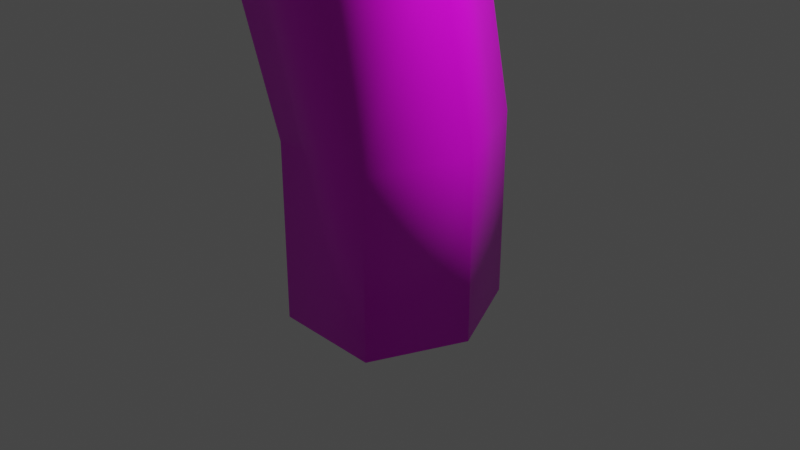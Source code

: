 # Source: Tree03.blend  (saved by Blender 2.81.16; exported with 4.5.12 LTS)
import bpy
from mathutils import Matrix  # noqa: F401  (used for matrix-valued properties, if any)

bpy.ops.wm.read_factory_settings(use_empty=True)
scene = bpy.context.scene
scene.name = 'Scene'

# ---- collections
col_collection = bpy.data.collections.new('Collection'); scene.collection.children.link(col_collection)

# ---- images (referenced by path relative to the original .blend; pixels are not part of the script)
import os
ASSET_DIR = os.environ.get("B2B_ASSET_DIR", "")  # directory of the original .blend (textures are referenced by path, not embedded)
HERE = os.path.dirname(os.path.abspath(__file__))  # packed textures are extracted next to this script under _unpacked/

def load_image(name, relpath, width, height, colorspace="sRGB"):
    """Load a texture the original file referenced (path relative to the .blend, or extracted next to this script)."""
    p = next((c for c in (os.path.join(HERE, relpath), os.path.join(ASSET_DIR, relpath)) if relpath and os.path.exists(c)), "")
    if p:
        img = bpy.data.images.load(p, check_existing=True)
        img.name = name
    else:  # same state as the original file: an image datablock whose file is absent (Cycles renders it pink)
        img = bpy.data.images.new(name, width, height)
        img.source = "FILE"
        img.filepath = "//" + (relpath or name)
    img.colorspace_settings.name = colorspace
    return img
img_barktexture_jpg = load_image('Barktexture.jpg', 'Barktexture.jpg', 1024, 1024, 'sRGB')
img_tree_branch_png = load_image('Tree Branch.png', 'Tree Branch.png', 1024, 1024, 'sRGB')

# ---- materials (node trees are filled in below, after node groups)
mat_material = bpy.data.materials.new('Material')
mat_material.alpha_threshold = 0.0
mat_material.use_transparent_shadow = False
mat_material.line_color = (0.0, 0.0, 0.0, 1.0)
mat_tree_branch = bpy.data.materials.new('Tree Branch')
mat_tree_branch.surface_render_method = 'BLENDED'
mat_tree_branch.blend_method = 'BLEND'
mat_tree_branch.use_transparent_shadow = False

# ---- material node trees
mat_material.use_nodes = True; mat_material.node_tree.nodes.clear()
_N = mat_material.node_tree.nodes; _L = mat_material.node_tree.links
n0 = _N.new('ShaderNodeOutputMaterial'); n0.name = 'Material Output'; n0.location = (500, 671)
n1 = _N.new('ShaderNodeBsdfPrincipled'); n1.name = 'Principled BSDF'; n1.location = (210, 671)
n1.distribution = 'GGX'
n1.subsurface_method = 'BURLEY'
n1.inputs[2].default_value = 0.4
n1.inputs[3].default_value = 1.45
n1.inputs[27].default_value = (0.0, 0.0, 0.0, 1.0)
n1.inputs[28].default_value = 1.0
n2 = _N.new('ShaderNodeTexImage'); n2.name = 'Image Texture'; n2.location = (-134, 653)
n2.image = img_barktexture_jpg
_L.new(n1.outputs[0], n0.inputs[0])
_L.new(n2.outputs[0], n1.inputs[0])
n0.is_active_output = True
mat_tree_branch.use_nodes = True; mat_tree_branch.node_tree.nodes.clear()
_N = mat_tree_branch.node_tree.nodes; _L = mat_tree_branch.node_tree.links
n0 = _N.new('ShaderNodeOutputMaterial'); n0.name = 'Material Output'; n0.location = (300, 300)
n1 = _N.new('ShaderNodeTexImage'); n1.name = 'Image Texture'; n1.location = (-200, 300)
n1.image = img_tree_branch_png
n1.extension = 'CLIP'
n2 = _N.new('ShaderNodeBsdfPrincipled'); n2.name = 'Principled BSDF'; n2.location = (0, 300)
n2.distribution = 'GGX'
n2.subsurface_method = 'BURLEY'
n2.inputs[3].default_value = 1.45
n2.inputs[27].default_value = (0.0, 0.0, 0.0, 1.0)
n2.inputs[28].default_value = 1.0
_L.new(n1.outputs[0], n2.inputs[0])
_L.new(n1.outputs[1], n2.inputs[4])
_L.new(n2.outputs[0], n0.inputs[0])
n0.is_active_output = True

# ---- world
world_world = bpy.data.worlds.new('World'); scene.world = world_world
world_world.use_nodes = True; world_world.node_tree.nodes.clear()
_N = world_world.node_tree.nodes; _L = world_world.node_tree.links
n0 = _N.new('ShaderNodeOutputWorld'); n0.name = 'World Output'; n0.location = (300, 300)
n1 = _N.new('ShaderNodeBackground'); n1.name = 'Background'; n1.location = (10, 300)
n1.inputs[0].default_value = (0.05088, 0.05088, 0.05088, 1.0)
_L.new(n1.outputs[0], n0.inputs[0])
n0.is_active_output = True
world_world.color = (0.05088, 0.05088, 0.05088)
world_world.use_sun_shadow = False
world_world.sun_shadow_jitter_overblur = 0.0

# ---- cameras
cam_camera = bpy.data.cameras.new('Camera')
cam_camera.clip_end = 100.0
cam_camera.ortho_scale = 7.314

# ---- lights
light_light = bpy.data.lights.new('Light', 'POINT')
light_light.transmission_factor = 0.0
light_light.energy = 1000.0
light_light.shadow_soft_size = 0.1
light_light.shadow_maximum_resolution = 0.006
light_light.use_absolute_resolution = True

# ---- meshes
me_cube = bpy.data.meshes.new('Cube')
me_cube.from_pydata([(0.5111, 0.998, 1.056), (0.5103, 1.0, -1.0), (0.5888, -0.999, 0.9463), (0.5896, -1.0, -1.0), (-0.5095, 0.9989, 1.054), (-0.5103, 1.0, -1.0), (-0.5904, -0.9979, 0.9435), (-0.5896, -1.0, -1.0), (-1.0, 0.0, -1.0), (1.0, -0.0009088, 1.002), (-1.0, 0.0009088, 0.9976), (1.0, 0.0, -1.0), (0.5977, -1.48, 2.896), (-0.5814, -1.472, 2.881), (1.011, -0.5344, 3.218), (-0.9891, -0.5202, 3.192), (-0.4969, 0.4249, 3.515), (0.5236, 0.4177, 3.528), (0.5041, -2.388, 4.985), (-0.4997, -2.379, 4.951), (0.8471, -1.63, 5.379), (-0.8554, -1.616, 5.322), (-0.4449, -0.8583, 5.719), (0.4239, -0.8657, 5.748), (1.029, -4.081, 9.159), (0.0255, -4.091, 9.13), (1.364, -3.259, 9.404), (-0.3387, -3.276, 9.355), (0.06344, -2.453, 9.601), (0.9323, -2.444, 9.626), (1.208, -4.407, 13.23), (0.2045, -4.333, 13.26), (1.327, -3.58, 13.85), (0.01657, -3.693, 13.73), (0.2304, -2.799, 13.46), (1.089, -2.665, 13.48), (1.518, -0.479, 16.86), (1.36, 0.06988, 16.53), (1.97, 0.0304, 16.26), (2.042, -0.6916, 16.69), (2.17, -6.373, 14.83), (1.218, -6.443, 14.72), (2.08, -5.967, 15.29), (1.23, -5.938, 15.3), (1.258, -2.373, 14.75), (0.4508, -2.291, 14.86), (1.405, -1.54, 14.59), (0.482, -1.545, 14.7), (1.552, -1.784, 15.36), (1.609, -1.016, 15.2), (0.7825, -1.932, 15.36), (0.7246, -1.146, 15.1), (-0.2497, -0.6622, 16.11), (-0.4724, -1.27, 15.54), (-0.3736, -0.06364, 15.82), (-0.4666, -0.6248, 15.4), (-2.085, -0.3335, 16.9), (-2.31, -0.7127, 16.42), (-2.091, 0.2295, 16.69), (-2.256, -0.07277, 16.32), (-3.88, -0.7225, 17.17), (-3.932, -0.8818, 16.96), (-3.87, -0.4667, 17.11), (-3.898, -0.6147, 16.91), (2.633, 1.75, 17.55), (2.525, 2.062, 17.09), (2.91, 1.83, 16.85), (3.042, 1.356, 17.28), (3.152, 3.539, 17.55), (3.09, 3.731, 17.25), (3.345, 3.558, 17.09), (3.433, 3.257, 17.37), (3.562, 5.302, 17.72), (3.499, 5.496, 17.42), (3.756, 5.328, 17.26), (3.848, 5.025, 17.53), (2.039, -0.8356, 16.23), (1.887, -0.3362, 15.98), (1.343, -0.7604, 16.51), (1.208, -0.2414, 16.21), (1.47, -2.259, 17.59), (1.76, -2.209, 17.39), (1.773, -2.437, 17.13), (1.425, -2.56, 17.34), (2.321, -3.662, 18.09), (2.651, -3.668, 17.92), (2.652, -3.781, 17.63), (2.283, -3.799, 17.74), (2.453, -5.792, 19.16), (2.789, -5.806, 19.01), (2.793, -5.867, 18.7), (2.419, -5.862, 18.79), (3.064, -6.99, 15.47), (2.806, -7.332, 15.64), (2.851, -6.672, 15.89), (2.704, -7.199, 16.04), (1.659, -6.686, 15.01), (1.679, -6.255, 15.52), (2.505, -6.598, 15.14), (2.399, -6.304, 15.52), (0.1869, -7.821, 15.64), (0.2079, -7.484, 16.01), (0.5388, -7.655, 16.12), (0.5133, -7.944, 15.8), (-1.224, -8.752, 16.53), (-1.191, -8.434, 16.81), (-0.8371, -8.494, 16.9), (-0.8743, -8.769, 16.66), (-1.32, -9.468, 17.24), (-1.306, -9.271, 17.39), (-1.095, -9.297, 17.45), (-1.111, -9.467, 17.32), (-0.9443, -8.836, 17.13), (-0.9751, -9.062, 16.93), (-1.241, -8.784, 17.05), (-1.269, -9.045, 16.82), (-2.242, -9.012, 16.63), (-2.222, -8.837, 16.77), (-2.259, -9.17, 16.79), (-2.242, -9.026, 16.91), (-3.624, -9.587, 16.67), (-3.602, -9.409, 16.81), (-3.63, -9.742, 16.83), (-3.611, -9.596, 16.95), (-1.104, -10.26, 17.93), (-1.104, -10.12, 18.01), (-0.9555, -10.11, 18.04), (-0.9588, -10.24, 17.97), (-0.9724, -10.83, 18.44), (-0.9774, -10.68, 18.52), (-0.8284, -10.67, 18.54), (-0.8274, -10.8, 18.47), (0.16, -8.154, 16.02), (-0.1724, -8.058, 15.87), (-0.1482, -7.726, 16.22), (0.1885, -7.869, 16.32), (4.569, -6.196, 16.31), (4.397, -6.442, 16.51), (4.629, -6.072, 16.57), (4.383, -6.359, 16.8), (4.032, -6.664, 16.3), (4.057, -6.393, 16.72), (4.221, -6.385, 16.12), (4.182, -6.165, 16.49), (4.472, -5.389, 17.09), (4.613, -5.295, 16.97), (4.249, -5.319, 17.08), (4.404, -5.215, 16.96), (4.422, -3.987, 17.71), (4.558, -3.877, 17.6), (4.193, -3.943, 17.69), (4.341, -3.821, 17.57), (5.298, -6.429, 16.15), (5.128, -6.671, 16.36), (5.375, -6.309, 16.41), (5.131, -6.591, 16.65), (6.461, -6.512, 16.5), (6.358, -6.659, 16.62), (6.5, -6.438, 16.65), (6.353, -6.609, 16.79), (3.034, -7.012, 16.22), (3.192, -6.508, 16.05), (3.139, -7.181, 15.81), (3.368, -6.831, 15.64), (3.741, -8.412, 15.85), (3.708, -8.321, 16.09), (3.911, -8.207, 16.16), (3.946, -8.319, 15.93), (3.652, -9.329, 16.73), (3.636, -9.251, 16.89), (3.774, -9.159, 16.92), (3.792, -9.252, 16.76), (2.927, 0.8729, 17.09), (2.26, 1.114, 17.34), (2.161, 1.45, 16.93), (2.754, 1.399, 16.65), (4.086, 1.644, 17.21), (3.927, 1.273, 17.45), (3.906, 0.9628, 17.23), (4.049, 1.378, 16.98), (4.672, 1.126, 17.75), (4.483, 0.8927, 17.83), (4.381, 0.7801, 17.63), (4.57, 1.045, 17.55), (5.375, 0.3063, 17.97), (5.162, 0.08974, 18.03), (5.025, 0.02908, 17.83), (5.245, 0.2758, 17.77), (1.825, -1.932, 16.87), (1.373, -2.049, 17.06), (1.797, -1.667, 17.21), (1.505, -1.898, 17.41), (1.083, -2.548, 17.7), (0.9841, -2.751, 17.58), (0.884, -2.545, 17.46), (1.017, -2.365, 17.61), (0.4484, -3.072, 18.04), (0.3533, -3.261, 17.9), (0.2683, -3.042, 17.79), (0.3942, -2.881, 17.97), (-0.2644, -3.068, 18.47), (-0.3187, -3.177, 18.39), (-0.3757, -3.05, 18.33), (-0.3018, -2.957, 18.44), (-1.885, -0.7197, 16.24), (-1.799, -0.04307, 16.09), (-1.706, -0.333, 16.74), (-1.76, 0.2001, 16.49), (-2.187, -1.304, 17.41), (-2.275, -1.395, 17.14), (-2.035, -1.388, 17.06), (-1.942, -1.293, 17.32), (-1.863, -2.286, 17.65), (-1.951, -2.325, 17.37), (-1.711, -2.303, 17.28), (-1.618, -2.258, 17.56), (-2.03, -3.576, 18.13), (-2.081, -3.583, 17.95), (-1.923, -3.574, 17.9), (-1.868, -3.564, 18.08), (0.3747, -4.352, 14.19), (1.54, -4.25, 14.31), (1.446, -5.05, 13.63), (0.5034, -4.952, 13.68), (-1.147, -4.037, 14.4), (-1.249, -3.662, 14.63), (-0.2934, -3.546, 14.61), (-0.2038, -3.968, 14.84), (-0.9305, -4.375, 14.64), (-1.011, -4.054, 14.86), (-1.98, -4.666, 14.81), (-2.054, -4.405, 14.98), (-1.754, -4.836, 14.95), (-1.798, -4.583, 15.12), (-2.742, -5.707, 15.78), (-2.82, -5.443, 15.93), (-2.472, -5.834, 15.88), (-2.52, -5.572, 16.04), (-0.9422, -3.569, 15.36), (-0.5374, -3.481, 15.42), (-0.5034, -3.778, 15.53), (-0.8456, -3.845, 15.48), (-0.8619, -3.251, 16.18), (-0.6016, -3.187, 16.26), (-0.5771, -3.387, 16.32), (-0.7975, -3.436, 16.26), (-1.042, -3.347, 16.93), (-0.7908, -3.242, 16.98), (-0.8059, -3.254, 17.0), (-0.9342, -3.524, 16.95), (-1.231, -3.849, 17.53), (-1.068, -3.75, 17.54), (-0.9964, -3.876, 17.53), (-1.135, -3.957, 17.52), (-4.666, -0.5705, 17.2), (-4.695, -0.6725, 17.06), (-4.655, -0.4082, 17.16), (-4.67, -0.5031, 17.03)], [], [(10, 6, 13, 15), (3, 2, 6, 7), (8, 10, 4, 5), (8, 11, 3, 7), (11, 9, 2, 3), (5, 4, 0, 1), (1, 0, 9, 11), (5, 1, 11, 8), (7, 6, 10, 8), (2, 9, 14, 12), (17, 16, 22, 23), (15, 13, 19, 21), (0, 4, 16, 17), (6, 2, 12, 13), (9, 0, 17, 14), (4, 10, 15, 16), (22, 21, 27, 28), (20, 23, 29, 26), (12, 14, 20, 18), (14, 17, 23, 20), (16, 15, 21, 22), (13, 12, 18, 19), (27, 25, 31, 33), (25, 24, 30, 31), (19, 18, 24, 25), (21, 19, 25, 27), (23, 22, 28, 29), (18, 20, 26, 24), (221, 220, 43, 42), (189, 188, 82, 83), (29, 28, 34, 35), (24, 26, 32, 30), (26, 29, 35, 32), (28, 27, 33, 34), (173, 172, 67, 64), (76, 77, 38, 39), (79, 78, 36, 37), (77, 79, 37, 38), (97, 96, 93, 95), (223, 222, 40, 41), (220, 223, 41, 43), (222, 221, 42, 40), (35, 34, 47, 46), (34, 33, 45, 47), (32, 35, 46, 44), (33, 32, 44, 45), (46, 47, 51, 49), (47, 45, 53, 55), (44, 46, 49, 48), (45, 44, 48, 50), (205, 204, 57, 59), (51, 47, 55, 54), (45, 50, 52, 53), (50, 51, 54, 52), (59, 57, 61, 63), (204, 206, 211, 210), (206, 207, 58, 56), (207, 205, 59, 58), (63, 61, 255, 257), (57, 56, 60, 61), (56, 58, 62, 60), (58, 59, 63, 62), (64, 67, 71, 68), (175, 174, 65, 66), (172, 175, 179, 178), (174, 173, 64, 65), (71, 70, 74, 75), (66, 65, 69, 70), (67, 66, 70, 71), (65, 64, 68, 69), (74, 73, 72, 75), (69, 68, 72, 73), (68, 71, 75, 72), (70, 69, 73, 74), (49, 51, 79, 77), (51, 50, 78, 79), (48, 49, 77, 76), (50, 48, 76, 78), (80, 83, 87, 84), (188, 190, 81, 82), (191, 189, 194, 195), (190, 191, 80, 81), (84, 87, 91, 88), (81, 80, 84, 85), (83, 82, 86, 87), (82, 81, 85, 86), (91, 90, 89, 88), (85, 84, 88, 89), (87, 86, 90, 91), (86, 85, 89, 90), (141, 140, 137, 139), (96, 98, 92, 93), (99, 97, 95, 94), (98, 99, 94, 92), (40, 42, 99, 98), (42, 43, 97, 99), (41, 40, 98, 96), (96, 97, 102, 103), (133, 132, 107, 104), (97, 43, 101, 102), (43, 41, 100, 101), (41, 96, 103, 100), (113, 112, 110, 111), (134, 133, 104, 105), (132, 135, 106, 107), (135, 134, 105, 106), (108, 111, 127, 124), (112, 114, 109, 110), (115, 113, 111, 108), (114, 115, 108, 109), (104, 115, 118, 116), (104, 107, 113, 115), (106, 105, 114, 112), (107, 106, 112, 113), (118, 119, 123, 122), (105, 104, 116, 117), (115, 114, 119, 118), (114, 105, 117, 119), (121, 120, 122, 123), (116, 118, 122, 120), (119, 117, 121, 123), (117, 116, 120, 121), (126, 125, 129, 130), (109, 108, 124, 125), (111, 110, 126, 127), (110, 109, 125, 126), (129, 128, 131, 130), (124, 127, 131, 128), (125, 124, 128, 129), (127, 126, 130, 131), (102, 101, 134, 135), (103, 102, 135, 132), (101, 100, 133, 134), (100, 103, 132, 133), (137, 136, 152, 153), (140, 142, 136, 137), (138, 143, 147, 145), (142, 143, 138, 136), (163, 161, 143, 142), (161, 160, 141, 143), (162, 163, 142, 140), (160, 162, 140, 141), (145, 147, 151, 149), (141, 139, 144, 146), (139, 138, 145, 144), (143, 141, 146, 147), (151, 150, 148, 149), (144, 145, 149, 148), (147, 146, 150, 151), (146, 144, 148, 150), (152, 154, 158, 156), (138, 139, 155, 154), (136, 138, 154, 152), (139, 137, 153, 155), (158, 159, 157, 156), (155, 153, 157, 159), (153, 152, 156, 157), (154, 155, 159, 158), (160, 95, 165, 166), (93, 92, 163, 162), (94, 95, 160, 161), (92, 94, 161, 163), (164, 167, 171, 168), (162, 160, 166, 167), (93, 162, 167, 164), (95, 93, 164, 165), (169, 168, 171, 170), (165, 164, 168, 169), (167, 166, 170, 171), (166, 165, 169, 170), (37, 36, 173, 174), (39, 38, 175, 172), (38, 37, 174, 175), (36, 39, 172, 173), (179, 176, 180, 183), (175, 66, 176, 179), (67, 172, 178, 177), (66, 67, 177, 176), (182, 183, 187, 186), (176, 177, 181, 180), (178, 179, 183, 182), (177, 178, 182, 181), (186, 187, 184, 185), (181, 182, 186, 185), (183, 180, 184, 187), (180, 181, 185, 184), (39, 36, 191, 190), (36, 78, 189, 191), (76, 39, 190, 188), (78, 76, 188, 189), (195, 194, 198, 199), (80, 191, 195, 192), (189, 83, 193, 194), (83, 80, 192, 193), (198, 197, 201, 202), (194, 193, 197, 198), (192, 195, 199, 196), (193, 192, 196, 197), (203, 202, 201, 200), (196, 199, 203, 200), (197, 196, 200, 201), (199, 198, 202, 203), (54, 55, 205, 207), (52, 54, 207, 206), (53, 52, 206, 204), (55, 53, 204, 205), (211, 208, 212, 215), (206, 56, 208, 211), (57, 204, 210, 209), (56, 57, 209, 208), (212, 213, 217, 216), (208, 209, 213, 212), (210, 211, 215, 214), (209, 210, 214, 213), (218, 219, 216, 217), (214, 215, 219, 218), (213, 214, 218, 217), (215, 212, 216, 219), (30, 32, 221, 222), (220, 221, 227, 229), (31, 30, 222, 223), (32, 33, 225, 226), (228, 229, 233, 232), (226, 225, 238, 239), (223, 220, 229, 228), (33, 31, 224, 225), (31, 223, 228, 224), (221, 32, 226, 227), (233, 231, 235, 237), (224, 228, 232, 230), (229, 225, 231, 233), (225, 224, 230, 231), (235, 234, 236, 237), (231, 230, 234, 235), (232, 233, 237, 236), (230, 232, 236, 234), (241, 240, 244, 245), (229, 227, 240, 241), (225, 229, 241, 238), (227, 226, 239, 240), (242, 245, 249, 246), (240, 239, 243, 244), (238, 241, 245, 242), (239, 238, 242, 243), (247, 246, 250, 251), (243, 242, 246, 247), (245, 244, 248, 249), (244, 243, 247, 248), (251, 250, 253, 252), (249, 248, 252, 253), (248, 247, 251, 252), (246, 249, 253, 250), (257, 255, 254, 256), (61, 60, 254, 255), (60, 62, 256, 254), (62, 63, 257, 256)])
me_cube.polygons.foreach_set('use_smooth', [True] * 256)
_uv = me_cube.uv_layers.new(name='UVMap')
_uv.uv.foreach_set('vector', [1.087, -0.6572, 1.241, -0.5989, 1.153, -0.3034, 1.002, -0.346, 1.491, -0.8313, 1.418, -0.5487, 1.241, -0.5989, 1.331, -0.8786, 1.187, -0.9288, 1.087, -0.6572, 0.9373, -0.7112, 1.036, -0.9848, 1.316, -1.031, 1.587, -0.9503, 1.491, -0.8313, 1.331, -0.8786, 1.638, -0.7975, 1.581, -0.5141, 1.418, -0.5487, 1.491, -0.8313, 1.036, -0.9848, 0.9373, -0.7112, 0.7978, -0.75, 0.8926, -1.034, 1.793, -0.7675, 1.739, -0.4819, 1.581, -0.5141, 1.638, -0.7975, 1.036, -0.9848, 1.021, -1.132, 1.158, -1.217, 1.187, -0.9288, 1.331, -0.8786, 1.241, -0.5989, 1.087, -0.6572, 1.187, -0.9288, 1.418, -0.5487, 1.581, -0.5141, 1.474, -0.1945, 1.325, -0.2481, 0.718, -0.4027, 0.8548, -0.3817, 0.8081, -0.03667, 0.6893, -0.04978, 1.002, -0.346, 1.153, -0.3034, 1.065, 0.01615, 0.9402, -0.0163, 0.7978, -0.75, 0.9373, -0.7112, 0.8548, -0.3817, 0.718, -0.4027, 1.241, -0.5989, 1.418, -0.5487, 1.325, -0.2481, 1.153, -0.3034, 1.581, -0.5141, 1.739, -0.4819, 1.624, -0.138, 1.474, -0.1945, 0.9373, -0.7112, 1.087, -0.6572, 1.002, -0.346, 0.8548, -0.3817, 0.8081, -0.03667, 0.9402, -0.0163, 0.7717, 0.5882, 0.638, 0.5512, 1.324, 0.1285, 1.45, 0.1805, 1.264, 0.7401, 1.13, 0.714, 1.325, -0.2481, 1.474, -0.1945, 1.324, 0.1285, 1.2, 0.07189, 1.474, -0.1945, 1.624, -0.138, 1.45, 0.1805, 1.324, 0.1285, 0.8548, -0.3817, 1.002, -0.346, 0.9402, -0.0163, 0.8081, -0.03667, 1.153, -0.3034, 1.325, -0.2481, 1.2, 0.07189, 1.065, 0.01615, 0.7717, 0.5882, 0.8946, 0.6269, 0.603, 1.465, 0.3697, 1.501, 0.8946, 0.6269, 1.017, 0.6772, 0.8979, 1.411, 0.603, 1.465, 1.065, 0.01615, 1.2, 0.07189, 1.017, 0.6772, 0.8946, 0.6269, 0.9402, -0.0163, 1.065, 0.01615, 0.8946, 0.6269, 0.7717, 0.5882, 0.6893, -0.04978, 0.8081, -0.03667, 0.638, 0.5512, 0.5169, 0.5151, 1.2, 0.07189, 1.324, 0.1285, 1.13, 0.714, 1.017, 0.6772, 0.8907, 2.011, 0.6976, 1.84, 1.135, 1.931, 1.1, 2.045, -0.2357, 0.343, -0.2551, 0.4036, -0.3159, 0.3539, -0.3086, 0.2859, 0.5169, 0.5151, 0.638, 0.5512, 0.2902, 1.202, 0.2138, 1.026, 1.017, 0.6772, 1.13, 0.714, 1.088, 1.402, 0.8979, 1.411, 1.13, 0.714, 1.264, 0.7401, 1.236, 1.34, 1.088, 1.402, 0.638, 0.5512, 0.7717, 0.5882, 0.3697, 1.501, 0.2902, 1.202, 0.2413, 0.315, 0.1884, 0.2336, 0.2467, 0.2112, 0.3171, 0.2467, 0.1833, 0.6877, 0.1345, 0.6298, 0.1746, 0.5681, 0.2282, 0.6675, 0.0352, 0.5621, -0.05744, 0.5051, -0.004739, 0.4407, 0.08546, 0.5009, 0.1345, 0.6298, 0.0352, 0.5621, 0.08546, 0.5009, 0.1746, 0.5681, 1.424, 1.759, 1.303, 1.756, 1.468, 1.576, 1.491, 1.628, 0.7639, 1.655, 0.9825, 1.569, 1.275, 1.654, 1.207, 1.815, 0.6976, 1.84, 0.7639, 1.655, 1.207, 1.815, 1.135, 1.931, 0.9825, 1.569, 1.09, 1.459, 1.261, 1.574, 1.275, 1.654, 0.2138, 1.026, 0.2902, 1.202, -0.05163, 1.001, 0.0862, 0.8963, 0.2902, 1.202, 0.3697, 1.501, -0.01445, 1.157, -0.05163, 1.001, 0.3037, 0.9901, 0.2138, 1.026, 0.0862, 0.8963, 0.189, 0.9038, 0.3697, 1.501, 0.04449, 1.415, -0.05484, 1.298, -0.01445, 1.157, 0.0862, 0.8963, -0.05163, 1.001, -0.1114, 0.8606, 0.07191, 0.7768, -0.05163, 1.001, -0.01445, 1.157, -0.3075, 1.098, -0.3531, 1.012, 0.189, 0.9038, 0.0862, 0.8963, 0.07191, 0.7768, 0.1546, 0.8279, -0.01445, 1.157, -0.05484, 1.298, -0.1618, 1.308, -0.1282, 1.22, -0.5657, 1.02, -0.5874, 1.138, -0.6799, 1.124, -0.637, 1.018, -0.1114, 0.8606, -0.05163, 1.001, -0.3531, 1.012, -0.4144, 0.9488, -0.01445, 1.157, -0.1282, 1.22, -0.362, 1.204, -0.3075, 1.098, -0.2041, 0.7242, -0.1114, 0.8606, -0.4144, 0.9488, -0.4049, 0.8811, -0.637, 1.018, -0.6799, 1.124, -0.9093, 0.9605, -0.8871, 0.9349, -0.5874, 1.138, -0.5389, 1.232, -0.6529, 1.341, -0.6921, 1.315, -0.5801, 0.8926, -0.583, 0.9636, -0.625, 0.9551, -0.6316, 0.8876, -0.583, 0.9636, -0.5657, 1.02, -0.637, 1.018, -0.625, 0.9551, -0.8871, 0.9349, -0.9093, 0.9605, -0.9511, 0.9187, -0.9448, 0.9104, -0.6799, 1.124, -0.7892, 1.175, -0.9338, 0.9837, -0.9093, 0.9605, -0.6316, 0.8876, -0.625, 0.9551, -0.8785, 0.9048, -0.8825, 0.8697, -0.625, 0.9551, -0.637, 1.018, -0.8871, 0.9349, -0.8785, 0.9048, 0.3171, 0.2467, 0.2467, 0.2112, 0.4352, 0.05284, 0.4924, 0.07573, 0.3768, 0.4184, 0.3027, 0.3619, 0.3901, 0.286, 0.4357, 0.3662, 0.3796, 0.5085, 0.3768, 0.4184, 0.4872, 0.5143, 0.4635, 0.5508, 0.3027, 0.3619, 0.2413, 0.315, 0.3171, 0.2467, 0.3901, 0.286, 0.5784, 0.1517, 0.5472, 0.1094, 0.5741, 0.02095, 0.6639, -0.1162, 0.4357, 0.3662, 0.3901, 0.286, 0.5249, 0.08678, 0.5472, 0.1094, 0.5258, 0.4175, 0.4357, 0.3662, 0.5472, 0.1094, 0.5784, 0.1517, 0.3901, 0.286, 0.3171, 0.2467, 0.4924, 0.07573, 0.5249, 0.08678, 0.5741, 0.02095, 0.5683, 0.02102, 0.5656, 0.01585, 0.6639, -0.1162, 0.5249, 0.08678, 0.4924, 0.07573, 0.5656, 0.01585, 0.5683, 0.02102, 0.4924, 0.07573, 0.4352, 0.05284, 0.6639, -0.1162, 0.5656, 0.01585, 0.5472, 0.1094, 0.5249, 0.08678, 0.5683, 0.02102, 0.5741, 0.02095, 0.07191, 0.7768, -0.1114, 0.8606, 0.0352, 0.5621, 0.1345, 0.6298, -0.1114, 0.8606, -0.2041, 0.7242, -0.05744, 0.5051, 0.0352, 0.5621, 0.1546, 0.8279, 0.07191, 0.7768, 0.1345, 0.6298, 0.1833, 0.6877, -0.2041, 0.7242, -0.2423, 0.6646, -0.1947, 0.5256, -0.05744, 0.5051, -0.3319, 0.2348, -0.3086, 0.2859, -0.5413, 0.3356, -0.5537, 0.2989, -0.2551, 0.4036, -0.2876, 0.44, -0.3193, 0.3987, -0.3159, 0.3539, -0.1904, 0.3204, -0.2357, 0.343, -0.2434, 0.2341, -0.2158, 0.2489, -0.2967, 0.1482, -0.2988, 0.1992, -0.3319, 0.2348, -0.3474, 0.195, -0.5537, 0.2989, -0.5413, 0.3356, -0.6938, 0.3647, -0.7, 0.3516, -0.3474, 0.195, -0.3319, 0.2348, -0.5537, 0.2989, -0.5761, 0.2492, -0.3086, 0.2859, -0.3159, 0.3539, -0.5427, 0.3759, -0.5413, 0.3356, -0.3159, 0.3539, -0.3193, 0.3987, -0.5421, 0.4068, -0.5427, 0.3759, -0.6938, 0.3647, -0.6981, 0.3837, -0.9428, 0.3931, -0.7, 0.3516, -0.5761, 0.2492, -0.5537, 0.2989, -0.7, 0.3516, -0.9428, 0.3931, -0.5413, 0.3356, -0.5427, 0.3759, -0.6981, 0.3837, -0.6938, 0.3647, -0.5427, 0.3759, -0.5421, 0.4068, -0.9428, 0.3931, -0.6981, 0.3837, 1.349, 1.336, 1.352, 1.392, 1.306, 1.356, 1.315, 1.324, 1.303, 1.756, 1.339, 1.617, 1.409, 1.54, 1.468, 1.576, 1.491, 1.735, 1.424, 1.759, 1.491, 1.628, 1.523, 1.675, 1.339, 1.617, 1.307, 1.569, 1.347, 1.528, 1.409, 1.54, 1.275, 1.654, 1.261, 1.574, 1.307, 1.569, 1.339, 1.617, 1.1, 2.045, 1.135, 1.931, 1.148, 2.021, 1.126, 2.088, 1.207, 1.815, 1.275, 1.654, 1.339, 1.617, 1.303, 1.756, 1.303, 1.756, 1.424, 1.759, 1.496, 1.978, 1.456, 2.005, 1.462, 2.069, 1.479, 2.046, 1.51, 2.107, 1.508, 2.113, 1.148, 2.021, 1.135, 1.931, 1.389, 2.075, 1.359, 2.115, 1.135, 1.931, 1.207, 1.815, 1.429, 2.034, 1.389, 2.075, 1.207, 1.815, 1.303, 1.756, 1.456, 2.005, 1.429, 2.034, 1.51, 2.114, 1.509, 2.113, 1.51, 2.114, 1.51, 2.114, 1.437, 2.101, 1.462, 2.069, 1.508, 2.113, 1.508, 2.121, 1.479, 2.046, 1.521, 2.024, 1.582, 2.188, 1.51, 2.107, 1.407, 2.135, 1.437, 2.101, 1.508, 2.121, 1.582, 2.188, 1.51, 2.114, 1.51, 2.114, 1.51, 2.114, 1.51, 2.114, 1.509, 2.113, 1.511, 2.114, 1.51, 2.114, 1.51, 2.114, 1.51, 2.114, 1.51, 2.114, 1.51, 2.114, 1.51, 2.114, 1.511, 2.114, 1.51, 2.114, 1.51, 2.114, 1.51, 2.114, 1.508, 2.113, 1.51, 2.114, 1.51, 2.114, 1.51, 2.114, 1.508, 2.113, 1.51, 2.107, 1.51, 2.114, 1.51, 2.114, 1.582, 2.188, 1.508, 2.121, 1.511, 2.114, 1.509, 2.113, 1.51, 2.107, 1.582, 2.188, 1.509, 2.113, 1.51, 2.114, 1.51, 2.114, 1.51, 2.114, 1.51, 2.114, 1.51, 2.114, 1.508, 2.121, 1.508, 2.113, 1.51, 2.114, 1.51, 2.114, 1.51, 2.114, 1.511, 2.114, 1.51, 2.114, 1.51, 2.114, 1.511, 2.114, 1.508, 2.121, 1.51, 2.114, 1.51, 2.114, 1.51, 2.114, 1.51, 2.114, 1.51, 2.114, 1.51, 2.114, 1.51, 2.114, 1.51, 2.114, 1.51, 2.114, 1.51, 2.114, 1.51, 2.114, 1.51, 2.114, 1.51, 2.114, 1.51, 2.114, 1.51, 2.114, 1.51, 2.114, 1.51, 2.114, 1.51, 2.114, 1.51, 2.114, 1.51, 2.114, 1.51, 2.114, 1.51, 2.114, 1.51, 2.114, 1.51, 2.114, 1.51, 2.114, 1.51, 2.114, 1.51, 2.114, 1.51, 2.114, 1.51, 2.114, 1.51, 2.114, 1.51, 2.114, 1.51, 2.114, 1.51, 2.114, 1.51, 2.114, 1.51, 2.114, 1.51, 2.114, 1.51, 2.114, 1.51, 2.114, 1.51, 2.114, 1.51, 2.114, 1.51, 2.114, 1.51, 2.114, 1.51, 2.114, 1.51, 2.114, 1.51, 2.114, 1.51, 2.114, 1.51, 2.114, 1.51, 2.114, 1.51, 2.114, 1.51, 2.114, 1.359, 2.115, 1.389, 2.075, 1.437, 2.101, 1.407, 2.135, 1.456, 2.005, 1.496, 1.978, 1.521, 2.024, 1.479, 2.046, 1.389, 2.075, 1.429, 2.034, 1.462, 2.069, 1.437, 2.101, 1.429, 2.034, 1.456, 2.005, 1.479, 2.046, 1.462, 2.069, 1.306, 1.356, 1.272, 1.386, 1.216, 1.353, 1.231, 1.337, 1.352, 1.392, 1.315, 1.407, 1.272, 1.386, 1.306, 1.356, 1.406, 1.288, 1.372, 1.309, 1.356, 1.214, 1.38, 1.215, 1.315, 1.407, 1.281, 1.425, 1.252, 1.405, 1.272, 1.386, 1.395, 1.492, 1.339, 1.497, 1.281, 1.425, 1.315, 1.407, 1.452, 1.364, 1.479, 1.434, 1.349, 1.336, 1.372, 1.309, 1.471, 1.505, 1.395, 1.492, 1.315, 1.407, 1.352, 1.392, 1.479, 1.434, 1.471, 1.505, 1.352, 1.392, 1.349, 1.336, 1.38, 1.215, 1.356, 1.214, 1.339, 1.14, 1.334, 1.016, 1.349, 1.336, 1.315, 1.324, 1.32, 1.226, 1.338, 1.222, 1.315, 1.324, 1.287, 1.288, 1.305, 1.221, 1.32, 1.226, 1.372, 1.309, 1.349, 1.336, 1.338, 1.222, 1.356, 1.214, 1.339, 1.14, 1.334, 1.147, 1.326, 1.141, 1.334, 1.016, 1.32, 1.226, 1.305, 1.221, 1.334, 1.016, 1.326, 1.141, 1.356, 1.214, 1.338, 1.222, 1.334, 1.147, 1.339, 1.14, 1.338, 1.222, 1.32, 1.226, 1.326, 1.141, 1.334, 1.147, 1.216, 1.353, 1.202, 1.366, 1.139, 1.308, 1.166, 1.323, 1.287, 1.288, 1.315, 1.324, 1.237, 1.317, 1.222, 1.286, 1.272, 1.386, 1.252, 1.405, 1.202, 1.366, 1.216, 1.353, 1.315, 1.324, 1.306, 1.356, 1.231, 1.337, 1.237, 1.317, 1.139, 1.308, 1.175, 1.309, 1.174, 1.316, 1.166, 1.323, 1.237, 1.317, 1.231, 1.337, 1.174, 1.316, 1.175, 1.309, 1.231, 1.337, 1.216, 1.353, 1.166, 1.323, 1.174, 1.316, 1.222, 1.286, 1.237, 1.317, 1.175, 1.309, 1.139, 1.308, 1.479, 1.434, 1.527, 1.398, 1.669, 1.496, 1.657, 1.518, 1.468, 1.576, 1.409, 1.54, 1.395, 1.492, 1.471, 1.505, 1.485, 1.363, 1.527, 1.398, 1.479, 1.434, 1.452, 1.364, 1.409, 1.54, 1.347, 1.528, 1.339, 1.497, 1.395, 1.492, 1.65, 1.558, 1.653, 1.539, 1.731, 1.552, 1.732, 1.562, 1.471, 1.505, 1.479, 1.434, 1.657, 1.518, 1.653, 1.539, 1.468, 1.576, 1.471, 1.505, 1.653, 1.539, 1.65, 1.558, 1.491, 1.628, 1.468, 1.576, 1.65, 1.558, 1.654, 1.583, 1.793, 1.563, 1.732, 1.562, 1.731, 1.552, 1.735, 1.543, 1.654, 1.583, 1.65, 1.558, 1.732, 1.562, 1.793, 1.563, 1.653, 1.539, 1.657, 1.518, 1.735, 1.543, 1.731, 1.552, 1.657, 1.518, 1.669, 1.496, 1.793, 1.563, 1.735, 1.543, 0.08546, 0.5009, -0.004739, 0.4407, 0.2413, 0.315, 0.3027, 0.3619, 0.2282, 0.6675, 0.1746, 0.5681, 0.3768, 0.4184, 0.3796, 0.5085, 0.1746, 0.5681, 0.08546, 0.5009, 0.3027, 0.3619, 0.3768, 0.4184, -0.004739, 0.4407, -0.008854, 0.3468, 0.1884, 0.2336, 0.2413, 0.315, 0.4872, 0.5143, 0.5106, 0.5028, 0.5548, 0.5637, 0.5353, 0.5681, 0.3768, 0.4184, 0.4357, 0.3662, 0.5106, 0.5028, 0.4872, 0.5143, 0.374, 0.5525, 0.3796, 0.5085, 0.4635, 0.5508, 0.4485, 0.5827, 0.4357, 0.3662, 0.5258, 0.4175, 0.5472, 0.4927, 0.5106, 0.5028, 0.5168, 0.5929, 0.5353, 0.5681, 0.5764, 0.6165, 0.5722, 0.627, 0.5106, 0.5028, 0.5472, 0.4927, 0.5816, 0.5546, 0.5548, 0.5637, 0.4635, 0.5508, 0.4872, 0.5143, 0.5353, 0.5681, 0.5168, 0.5929, 0.4485, 0.5827, 0.4635, 0.5508, 0.5168, 0.5929, 0.5124, 0.6177, 0.5722, 0.627, 0.5764, 0.6165, 0.5856, 0.6125, 0.6126, 0.6555, 0.5124, 0.6177, 0.5168, 0.5929, 0.5722, 0.627, 0.6126, 0.6555, 0.5353, 0.5681, 0.5548, 0.5637, 0.5856, 0.6125, 0.5764, 0.6165, 0.5548, 0.5637, 0.5816, 0.5546, 0.6126, 0.6555, 0.5856, 0.6125, -0.008854, 0.3468, -0.004739, 0.4407, -0.1904, 0.3204, -0.1389, 0.3084, -0.004739, 0.4407, -0.05744, 0.5051, -0.2357, 0.343, -0.1904, 0.3204, -0.1947, 0.5256, -0.2379, 0.5368, -0.2876, 0.44, -0.2551, 0.4036, -0.05744, 0.5051, -0.1947, 0.5256, -0.2551, 0.4036, -0.2357, 0.343, -0.2158, 0.2489, -0.2434, 0.2341, -0.2312, 0.1451, -0.2077, 0.1517, -0.177, 0.2832, -0.1904, 0.3204, -0.2158, 0.2489, -0.1963, 0.2362, -0.2357, 0.343, -0.3086, 0.2859, -0.2693, 0.2171, -0.2434, 0.2341, -0.3086, 0.2859, -0.3319, 0.2348, -0.2948, 0.2198, -0.2693, 0.2171, -0.2312, 0.1451, -0.2479, 0.1368, -0.2314, 0.1022, -0.2253, 0.1052, -0.2434, 0.2341, -0.2693, 0.2171, -0.2479, 0.1368, -0.2312, 0.1451, -0.1963, 0.2362, -0.2158, 0.2489, -0.2077, 0.1517, -0.1886, 0.1441, -0.2693, 0.2171, -0.2948, 0.2198, -0.269, 0.1331, -0.2479, 0.1368, -0.2197, 0.1034, -0.2253, 0.1052, -0.2314, 0.1022, -0.2179, 0.0735, -0.1886, 0.1441, -0.2077, 0.1517, -0.2197, 0.1034, -0.2179, 0.0735, -0.2479, 0.1368, -0.269, 0.1331, -0.2179, 0.0735, -0.2314, 0.1022, -0.2077, 0.1517, -0.2312, 0.1451, -0.2253, 0.1052, -0.2197, 0.1034, -0.4144, 0.9488, -0.3531, 1.012, -0.5657, 1.02, -0.583, 0.9636, -0.4049, 0.8811, -0.4144, 0.9488, -0.583, 0.9636, -0.5801, 0.8926, -0.3075, 1.098, -0.362, 1.204, -0.5389, 1.232, -0.5874, 1.138, -0.3531, 1.012, -0.3075, 1.098, -0.5874, 1.138, -0.5657, 1.02, -0.7994, 1.308, -0.7669, 1.31, -0.7931, 1.452, -0.8306, 1.444, -0.841, 1.169, -0.7892, 1.175, -0.7669, 1.31, -0.7994, 1.308, -0.6799, 1.124, -0.5874, 1.138, -0.6921, 1.315, -0.7278, 1.308, -0.7892, 1.175, -0.6799, 1.124, -0.7278, 1.308, -0.7669, 1.31, -0.7931, 1.452, -0.7513, 1.45, -0.7806, 1.568, -0.7912, 1.57, -0.7669, 1.31, -0.7278, 1.308, -0.7513, 1.45, -0.7931, 1.452, -0.6921, 1.315, -0.6529, 1.341, -0.6896, 1.473, -0.7214, 1.455, -0.7278, 1.308, -0.6921, 1.315, -0.7214, 1.455, -0.7513, 1.45, -0.77, 1.574, -0.8121, 1.67, -0.7912, 1.57, -0.7806, 1.568, -0.7214, 1.455, -0.6896, 1.473, -0.8121, 1.67, -0.77, 1.574, -0.7513, 1.45, -0.7214, 1.455, -0.77, 1.574, -0.7806, 1.568, -0.8306, 1.444, -0.7931, 1.452, -0.7912, 1.57, -0.8121, 1.67, 0.8979, 1.411, 1.088, 1.402, 1.09, 1.459, 0.9825, 1.569, 0.6976, 1.84, 0.8907, 2.011, 0.5342, 1.979, 0.4182, 1.97, 0.603, 1.465, 0.8979, 1.411, 0.9825, 1.569, 0.7639, 1.655, 0.04449, 1.415, 0.3697, 1.501, 0.2551, 1.87, 0.2012, 1.715, 0.3982, 1.908, 0.4182, 1.97, 0.3474, 2.039, 0.3155, 2.022, 0.2012, 1.715, 0.2551, 1.87, 0.1366, 1.868, 0.09793, 1.821, 0.7639, 1.655, 0.6976, 1.84, 0.4182, 1.97, 0.3982, 1.908, 0.3697, 1.501, 0.603, 1.465, 0.3252, 1.867, 0.2551, 1.87, 0.603, 1.465, 0.7639, 1.655, 0.3982, 1.908, 0.3252, 1.867, -0.0796, 1.479, 0.04449, 1.415, 0.2012, 1.715, 0.1158, 1.718, 0.235, 2.007, 0.2654, 2.002, 0.2571, 2.09, 0.2495, 2.217, 0.3252, 1.867, 0.3982, 1.908, 0.3155, 2.022, 0.2927, 2.01, 0.2081, 1.918, 0.2551, 1.87, 0.2654, 2.002, 0.235, 2.007, 0.2551, 1.87, 0.3252, 1.867, 0.2927, 2.01, 0.2654, 2.002, 0.2571, 2.09, 0.2698, 2.091, 0.278, 2.096, 0.2495, 2.217, 0.2654, 2.002, 0.2927, 2.01, 0.2698, 2.091, 0.2571, 2.09, 0.3155, 2.022, 0.3474, 2.039, 0.2495, 2.217, 0.278, 2.096, 0.2927, 2.01, 0.3155, 2.022, 0.278, 2.096, 0.2698, 2.091, 0.03005, 1.768, 0.06447, 1.793, -0.001143, 1.871, -0.01744, 1.853, 0.03619, 1.694, 0.1158, 1.718, 0.06447, 1.793, 0.03005, 1.768, 0.2551, 1.87, 0.2081, 1.918, 0.136, 1.91, 0.1366, 1.868, 0.1158, 1.718, 0.2012, 1.715, 0.09793, 1.821, 0.06447, 1.793, 0.03345, 1.908, 0.03866, 1.93, -0.02934, 1.968, -0.03059, 1.947, 0.06447, 1.793, 0.09793, 1.821, 0.0141, 1.887, -0.001143, 1.871, 0.1366, 1.868, 0.136, 1.91, 0.03866, 1.93, 0.03345, 1.908, 0.09793, 1.821, 0.1366, 1.868, 0.03345, 1.908, 0.0141, 1.887, -0.03848, 1.924, -0.03059, 1.947, -0.08073, 1.965, -0.07966, 1.955, 0.0141, 1.887, 0.03345, 1.908, -0.03059, 1.947, -0.03848, 1.924, -0.01744, 1.853, -0.001143, 1.871, -0.04107, 1.925, -0.06487, 1.912, -0.001143, 1.871, 0.0141, 1.887, -0.03848, 1.924, -0.04107, 1.925, -0.07966, 1.955, -0.08073, 1.965, -0.1202, 1.978, -0.08708, 1.951, -0.06487, 1.912, -0.04107, 1.925, -0.08708, 1.951, -0.1202, 1.978, -0.04107, 1.925, -0.03848, 1.924, -0.07966, 1.955, -0.08708, 1.951, -0.03059, 1.947, -0.02934, 1.968, -0.1202, 1.978, -0.08073, 1.965, -0.9448, 0.9104, -0.9511, 0.9187, -0.984, 0.8859, -0.9429, 0.9024, -0.9093, 0.9605, -0.9338, 0.9837, -0.984, 0.8859, -0.9511, 0.9187, -0.8825, 0.8697, -0.8785, 0.9048, -0.9429, 0.9024, -0.984, 0.8859, -0.8785, 0.9048, -0.8871, 0.9349, -0.9448, 0.9104, -0.9429, 0.9024])
me_cube.materials.append(mat_material)
me_cube.use_remesh_preserve_volume = False
me_cube.use_remesh_preserve_attributes = False
me_cube.use_mirror_vertex_groups = False
me_cube.update()
me_tree_branch = bpy.data.meshes.new('Tree Branch')
me_tree_branch.from_pydata([(-0.5394, -0.4975, -0.1445), (-0.7024, 0.6394, 0.03502), (0.6028, 1.096, -0.002623), (0.5652, 0.02188, -0.07773), (-0.2476, -0.08667, -0.05518), (-0.3968, 0.9493, -0.1257), (-0.04008, -0.4978, -0.05518), (0.6122, 0.6947, -0.1616), (-0.5495, -0.2573, -0.1247), (0.2251, 1.323, -0.1423), (-0.08941, 1.294, -0.1439), (0.4199, 0.2879, -0.05518), (-0.5487, 0.1738, 0.1762)], [], [(0, 6, 3, 11, 7, 2, 9, 10, 5, 1, 12, 4, 8)])
me_tree_branch.polygons.foreach_set('use_smooth', [True] * 1)
_uv = me_tree_branch.uv_layers.new(name='UVMap')
_uv.uv.foreach_set('vector', [0.0, 0.0, 0.4492, 0.0, 0.9503, 0.2195, 0.8023, 0.4195, 0.9838, 0.6195, 1.0, 0.8195, 0.6728, 1.0, 0.3293, 1.0, 0.09587, 0.8195, 0.0, 0.6195, 0.1258, 0.4195, 0.2898, 0.2195, 0.0, 0.14])
me_tree_branch.materials.append(mat_tree_branch)
me_tree_branch.use_remesh_fix_poles = True
me_tree_branch.use_remesh_preserve_attributes = False
me_tree_branch.use_mirror_vertex_groups = False
me_tree_branch.update()

# ---- objects
ob_cube = bpy.data.objects.new('Cube', me_cube)
ob_light = bpy.data.objects.new('Light', light_light)
ob_camera = bpy.data.objects.new('Camera', cam_camera)
ob_tree_branch = bpy.data.objects.new('Tree Branch', me_tree_branch)

# ---- transforms, parenting, visibility, modifiers, constraints
ob_cube.location = (0.0, 0.0, 0.0)
ob_cube.lock_rotations_4d = False
ob_cube.empty_display_type = 'ARROWS'
ob_cube.lineart.crease_threshold = 0.0
_vg = ob_cube.vertex_groups.new(name='Group')
_m = ob_cube.modifiers.new('ParticleSettings', 'PARTICLE_SYSTEM')
ob_light.location = (4.076, 1.005, 5.904)
ob_light.rotation_euler = (0.6503, 0.05522, 1.866)
ob_light.lock_rotations_4d = False
ob_light.empty_display_type = 'ARROWS'
ob_light.color = (0.0, 0.0, 0.0, 0.0)
ob_light.lineart.crease_threshold = 0.0
ob_camera.location = (7.359, -6.926, 4.958)
ob_camera.rotation_euler = (1.109, 0.0, 0.8149)
ob_camera.lock_rotations_4d = False
ob_camera.empty_display_type = 'ARROWS'
ob_camera.color = (0.0, 0.0, 0.0, 0.0)
ob_camera.display_type = 'WIRE'
ob_camera.lineart.crease_threshold = 0.0
ob_tree_branch.location = (-4.86, -5.961, 18.83)
ob_tree_branch.rotation_euler = (1.571, 0.0, 1.571)
ob_tree_branch.lineart.crease_threshold = 0.0
_vg = ob_tree_branch.vertex_groups.new(name='branches')

# ---- collection membership
col_collection.objects.link(ob_cube)
col_collection.objects.link(ob_light)
col_collection.objects.link(ob_camera)
col_collection.objects.link(ob_tree_branch)

# ---- scene / render settings (as saved in the file)
scene.camera = ob_camera
scene.frame_start = 1; scene.frame_end = 250; scene.frame_set(1)
scene.render.engine = 'BLENDER_EEVEE_NEXT'
scene.cycles.use_denoising = False
scene.cycles.samples = 128
scene.cycles.sampling_pattern = 'TABULATED_SOBOL'
scene.cycles.use_adaptive_sampling = False
scene.cycles.use_light_tree = False
scene.view_settings.view_transform = 'Filmic'
bpy.context.view_layer.update()
